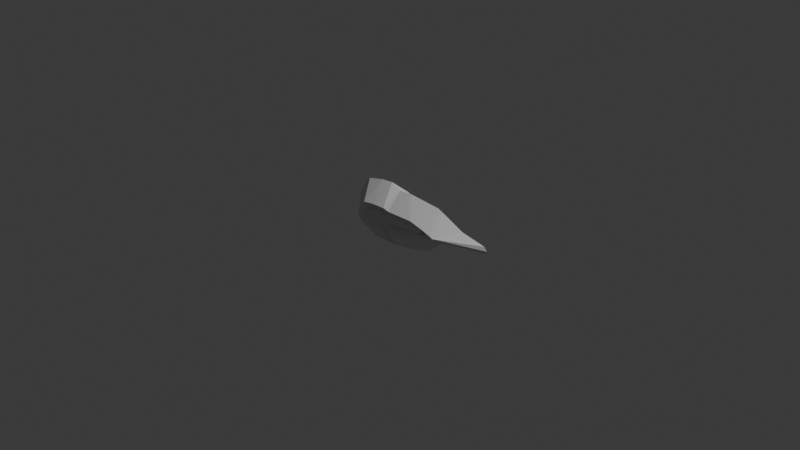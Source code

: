 # Source: groening_eye_left.blend  (saved by Blender 5.1.30; exported with 4.5.12 LTS)
import bpy
from mathutils import Matrix  # noqa: F401  (used for matrix-valued properties, if any)

bpy.ops.wm.read_factory_settings(use_empty=True)
scene = bpy.context.scene
scene.name = 'Scene'

# ---- collections
col_collection = bpy.data.collections.new('Collection'); scene.collection.children.link(col_collection)

# ---- world
world_world = bpy.data.worlds.new('World'); scene.world = world_world
world_world.use_nodes = True; world_world.node_tree.nodes.clear()
_N = world_world.node_tree.nodes; _L = world_world.node_tree.links
n0 = _N.new('ShaderNodeOutputWorld'); n0.name = 'World Output'; n0.location = (200, 100)
n1 = _N.new('ShaderNodeBackground'); n1.name = 'Background'; n1.location = (-200, 100)
n1.inputs[0].default_value = (0.05088, 0.05088, 0.05088, 1.0)
_L.new(n1.outputs[0], n0.inputs[0])
n0.is_active_output = True
world_world.color = (0.05088, 0.05088, 0.05088)
world_world.sun_shadow_jitter_overblur = 0.0

# ---- cameras
cam_camera = bpy.data.cameras.new('Camera')
cam_camera.clip_end = 100.0
cam_camera.ortho_scale = 7.314

# ---- lights
light_light = bpy.data.lights.new('Light', 'POINT')
light_light.energy = 1000.0
light_light.shadow_soft_size = 0.1

# ---- meshes
me_b_ziercurve = bpy.data.meshes.new('BézierCurve')
me_b_ziercurve.from_pydata([(0.1435, 2.788e-05, -0.282), (0.3888, 0.0001175, -0.2214), (0.3337, -0.2142, -0.0404), (0.0679, -0.214, -0.0649), (0.4414, 1.423e-05, -0.1962), (-0.04409, 0.002988, -0.3191), (-0.4136, -1.928e-05, -0.2513), (-0.4919, 0.0002573, -0.2073), (-0.551, -8.39e-05, -0.1404), (-0.3254, 8.046e-05, -0.278), (0.3045, 0.1358, -0.1074), (-0.4196, 0.122, -0.05008), (0.8537, 0.0002626, 0.0128), (1.163, -3.785e-05, 0.04951), (1.192, -8.874e-05, 0.06053), (1.204, 0.0002334, 0.0831), (1.166, 1.333e-05, 0.1219), (0.6005, -0.02293, -0.06343), (-0.0673, -0.1045, -0.07399), (-0.007016, -0.1182, 0.001123), (0.4539, -0.2142, -0.02156), (0.117, -0.1263, 0.00692), (0.3589, -0.146, 0.03403), (-0.06417, -0.2141, 0.03676), (0.5538, -0.2143, 0.03394), (0.4887, -0.1619, 0.05018), (0.6091, -0.214, 0.05357), (0.04906, -0.2141, 0.04945), (0.5786, -0.1566, 0.09264), (0.3488, -0.2143, 0.08413), (0.4913, -0.2128, 0.08815), (0.6648, -0.2142, 0.0799), (0.4998, -0.166, 0.1253), (0.1284, -0.1369, 0.1261), (0.4964, -0.1224, 0.0909), (0.6899, -0.2129, 0.09734), (0.644, -0.1779, 0.08746), (0.007509, -0.1236, 0.1152), (0.5475, -0.2141, 0.1442), (0.3795, -0.2142, 0.1811), (-0.001073, -0.2138, 0.1883), (0.7013, -0.2153, 0.104), (0.07198, -0.2141, 0.173), (0.65, -0.2138, 0.1143), (0.8814, 0.000135, 0.1689), (0.01405, 5.9e-06, 0.3172), (0.7236, -9.768e-05, 0.2368), (0.5505, 0.0001062, 0.3075), (0.61, -2.58e-05, 0.2854), (0.1655, -9.172e-06, 0.3319), (-0.1239, -0.2142, -0.1604), (-0.2538, -0.2138, -0.09407), (-0.3266, -0.2142, -0.07447), (-0.3656, -0.2137, -0.05164), (-0.5769, -7.899e-05, -0.08709), (-0.5905, -4.968e-05, -0.02443), (-0.3785, -0.2141, -0.0004093), (-0.2918, -0.1275, -0.002093), (-0.218, -0.137, -0.03173), (-0.5803, 0.0001346, 0.1019), (-0.2629, -0.133, -0.01344), (-0.1253, -0.2143, 0.02774), (-0.2166, -0.1688, 0.01323), (-0.23, -0.217, 0.05841), (-0.3603, -0.2141, 0.09428), (-0.2075, -0.2101, 0.0442), (-0.3005, -0.145, 0.05013), (-0.0773, -0.116, 0.09588), (-0.3249, -0.2141, 0.1282), (-0.1517, -0.1239, 0.09731), (-0.2542, -0.1405, 0.09968), (-0.1877, -0.135, 0.1034), (-0.4929, -2.653e-05, 0.2556), (-0.53, 5.73e-05, 0.194), (-0.2907, -0.2137, 0.1621), (-0.4385, -9.633e-05, 0.3103), (-0.143, -0.2142, 0.1831), (-0.2934, -1.393e-05, 0.3465), (-0.1035, -9.864e-05, 0.3713), (-0.2484, 8.552e-05, 0.3584), (0.01406, 0.1673, 0.07462), (0.4647, 0.1711, 0.05138), (0.4855, 0.1792, 0.1163), (0.107, 0.1541, 0.1734), (0.6812, 0.1209, 0.09722), (0.4028, 0.1523, 0.203), (-0.1899, 0.1487, -0.1751), (-0.06943, 0.1394, -0.1113), (-0.2336, 0.1591, -0.013), (-0.1077, 0.1706, 0.03163), (-0.3317, 0.131, 0.1566), (-0.1151, 0.1641, 0.09348), (-0.1539, 0.1411, 0.233), (-0.02383, 0.1501, 0.2402)], [], [(5, 0, 3), (53, 6, 52), (10, 0, 5), (10, 4, 1), (0, 10, 1), (11, 88, 9), (7, 11, 6), (31, 12, 13), (14, 15, 41), (19, 18, 5), (19, 5, 3), (2, 20, 21), (21, 19, 3), (23, 18, 19), (20, 17, 24), (22, 20, 24), (25, 22, 24), (22, 27, 21), (25, 30, 29), (22, 29, 27), (29, 22, 25), (34, 24, 28), (26, 36, 28), (32, 30, 34), (36, 31, 41), (41, 35, 36), (34, 28, 43), (48, 38, 43), (28, 36, 35), (42, 39, 49), (38, 48, 39), (16, 35, 41), (43, 46, 48), (43, 35, 46), (46, 35, 44), (49, 39, 47), (9, 51, 52), (58, 51, 50), (58, 50, 18), (58, 60, 51), (52, 60, 57), (56, 64, 59), (58, 61, 65), (62, 65, 63), (57, 60, 63), (66, 64, 57), (57, 64, 56), (65, 69, 63), (71, 63, 69), (66, 63, 70), (69, 61, 67), (63, 71, 70), (64, 68, 73), (74, 68, 70), (67, 23, 37), (76, 71, 69), (69, 67, 76), (67, 37, 40), (72, 68, 75), (40, 78, 76), (40, 45, 78), (77, 74, 79), (55, 56, 59), (12, 84, 13), (44, 16, 84), (87, 80, 10), (17, 81, 84), (93, 80, 91), (84, 82, 85), (83, 49, 85), (85, 47, 84), (88, 86, 9), (54, 55, 11), (90, 11, 59), (89, 80, 87), (59, 73, 90), (89, 88, 91), (92, 91, 90), (93, 91, 92), (59, 11, 55), (92, 78, 93), (1, 2, 0), (2, 1, 4), (5, 50, 9), (6, 9, 52), (9, 50, 51), (7, 6, 53), (8, 7, 53), (54, 8, 53), (5, 9, 86), (8, 11, 7), (8, 54, 11), (11, 9, 6), (13, 14, 41), (31, 13, 41), (41, 15, 16), (4, 17, 20), (4, 20, 2), (0, 2, 3), (21, 3, 2), (31, 17, 12), (22, 21, 20), (27, 19, 21), (27, 23, 19), (26, 17, 31), (37, 23, 27), (26, 24, 17), (28, 24, 26), (33, 27, 29), (33, 37, 27), (24, 34, 25), (34, 30, 25), (36, 26, 31), (32, 33, 29), (32, 29, 30), (32, 34, 38), (39, 33, 32), (37, 33, 42), (43, 28, 35), (34, 43, 38), (39, 32, 38), (40, 37, 42), (33, 39, 42), (48, 47, 39), (35, 16, 44), (45, 42, 49), (5, 18, 50), (55, 54, 56), (57, 53, 52), (51, 60, 52), (56, 54, 53), (53, 57, 56), (63, 60, 62), (62, 60, 58), (61, 58, 18), (65, 62, 58), (66, 57, 63), (61, 18, 23), (61, 23, 67), (68, 64, 66), (69, 65, 61), (66, 70, 68), (76, 70, 71), (74, 70, 76), (75, 68, 74), (72, 73, 68), (67, 40, 76), (45, 40, 42), (75, 74, 77), (73, 59, 64), (78, 79, 76), (79, 74, 76), (84, 14, 13), (84, 15, 14), (84, 16, 15), (10, 17, 4), (10, 81, 17), (87, 10, 5), (80, 81, 10), (84, 12, 17), (80, 83, 81), (84, 81, 82), (83, 82, 81), (93, 83, 80), (85, 82, 83), (84, 48, 46), (93, 45, 83), (44, 84, 46), (84, 47, 48), (49, 83, 45), (85, 49, 47), (86, 87, 5), (86, 88, 87), (88, 89, 87), (11, 90, 88), (88, 90, 91), (89, 91, 80), (90, 73, 72), (79, 92, 90), (72, 75, 90), (75, 77, 90), (77, 79, 90), (92, 79, 78), (78, 45, 93)])
me_b_ziercurve.auto_texspace = False
me_b_ziercurve.update()

# ---- objects
ob_light = bpy.data.objects.new('Light', light_light)
ob_camera = bpy.data.objects.new('Camera', cam_camera)
ob_b_ziercurve = bpy.data.objects.new('BézierCurve', me_b_ziercurve)

# ---- transforms, parenting, visibility, modifiers, constraints
ob_light.location = (4.076, 1.005, 5.904)
ob_light.rotation_euler = (0.6503, 0.05522, 1.866)
ob_light.lock_rotations_4d = False
ob_light.empty_display_type = 'ARROWS'
ob_light.color = (0.0, 0.0, 0.0, 0.0)
ob_light.lineart.crease_threshold = 0.0
ob_camera.location = (7.359, -6.926, 4.958)
ob_camera.rotation_euler = (1.109, 0.0, 0.8149)
ob_camera.lock_rotations_4d = False
ob_camera.empty_display_type = 'ARROWS'
ob_camera.color = (0.0, 0.0, 0.0, 0.0)
ob_camera.display_type = 'WIRE'
ob_camera.lineart.crease_threshold = 0.0
ob_b_ziercurve.location = (0.0, 0.0, 0.0)

# ---- collection membership
col_collection.objects.link(ob_light)
col_collection.objects.link(ob_camera)
col_collection.objects.link(ob_b_ziercurve)

# ---- scene / render settings (as saved in the file)
scene.camera = ob_camera
scene.frame_start = 1; scene.frame_end = 250; scene.frame_set(1)
scene.render.engine = 'BLENDER_EEVEE_NEXT'
scene.render.bake_bias = 0.0
scene.render.bake_samples = 0
scene.cycles.sampling_pattern = 'TABULATED_SOBOL'
scene.eevee.use_volume_custom_range = False
bpy.context.view_layer.update()
